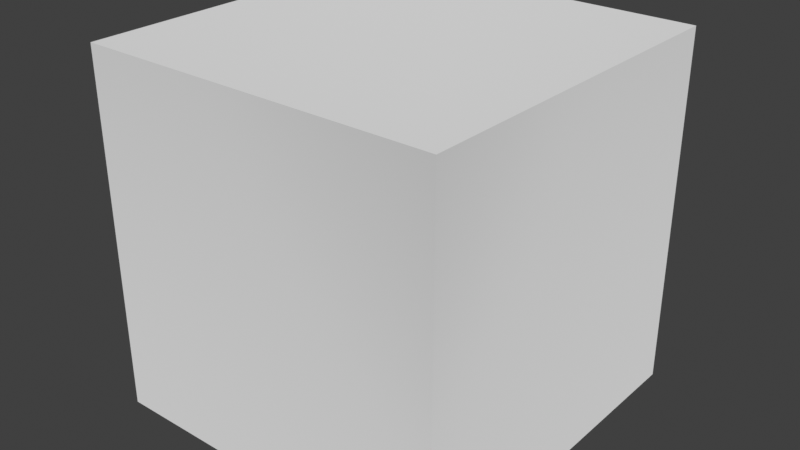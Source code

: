 # Source: Titanfall_2_Shader.blend  (saved by Blender 3.6.11; exported with 4.5.12 LTS)
import bpy
from mathutils import Matrix  # noqa: F401  (used for matrix-valued properties, if any)

bpy.ops.wm.read_factory_settings(use_empty=True)
scene = bpy.context.scene
scene.name = 'Scene'

# ---- collections
col_collection = bpy.data.collections.new('Collection'); scene.collection.children.link(col_collection)

# ---- materials (node trees are filled in below, after node groups)
mat_titanfall_2_shader = bpy.data.materials.new('Titanfall 2 Shader')
mat_titanfall_2_shader.alpha_threshold = 0.0
mat_titanfall_2_shader.line_color = (0.0, 0.0, 0.0, 1.0)

# ---- node groups
ng_raname_to_pilot_type_mesh_part = bpy.data.node_groups.new('RANAME TO PILOT TYPE MESH PART', 'ShaderNodeTree')
_s = ng_raname_to_pilot_type_mesh_part.interface.new_socket(name='Base Diffuse', in_out='OUTPUT', socket_type='NodeSocketColor')
_s = ng_raname_to_pilot_type_mesh_part.interface.new_socket(name='Camo Diffuse', in_out='OUTPUT', socket_type='NodeSocketColor')
_s.default_value = (0.0, 0.0, 0.0, 0.0)
_s = ng_raname_to_pilot_type_mesh_part.interface.new_socket(name='Camo', in_out='INPUT', socket_type='NodeSocketColor')
_N = ng_raname_to_pilot_type_mesh_part.nodes; _L = ng_raname_to_pilot_type_mesh_part.links
n0 = _N.new('ShaderNodeSeparateColor'); n0.name = 'Separate RGB'; n0.location = (-145, 187)
n0.label = 'Mask'
n0.hide = True
n1 = _N.new('ShaderNodeTexImage'); n1.name = 'Image Texture.001'; n1.location = (-473, 16)
n1.label = 'CamoDiffuse'
n2 = _N.new('ShaderNodeTexImage'); n2.name = 'Image Texture'; n2.location = (-475, 225)
n2.label = 'Dyemask(R)'
n3 = _N.new('ShaderNodeTexImage'); n3.name = 'Image Texture.002'; n3.location = (-475, 436)
n3.label = 'Diffuse'
n4 = _N.new('NodeGroupOutput'); n4.name = 'Group Output'; n4.location = (800, 0)
n5 = _N.new('ShaderNodeMix'); n5.name = 'Mix.002'; n5.location = (249, -197)
n5.hide = True
n5.data_type = 'RGBA'
n5.blend_type = 'MULTIPLY'
n6 = _N.new('NodeGroupInput'); n6.name = 'Group Input'; n6.location = (-478, -408)
_L.new(n2.outputs[0], n0.inputs[0])
_L.new(n6.outputs[0], n5.inputs[7])
_L.new(n0.outputs[0], n5.inputs[0])
_L.new(n5.outputs[2], n4.inputs[1])
_L.new(n1.outputs[0], n5.inputs[6])
_L.new(n3.outputs[0], n4.inputs[0])
n4.is_active_output = True
ng_normal_fix = bpy.data.node_groups.new('Normal Fix', 'ShaderNodeTree')
_s = ng_normal_fix.interface.new_socket(name='Image', in_out='OUTPUT', socket_type='NodeSocketColor')
_s.default_value = (0.0, 0.0, 0.0, 0.0)
_s = ng_normal_fix.interface.new_socket(name='Image', in_out='INPUT', socket_type='NodeSocketColor')
_s.default_value = (0.8, 0.8, 0.8, 1.0)
_N = ng_normal_fix.nodes; _L = ng_normal_fix.links
n0 = _N.new('NodeFrame'); n0.name = 'Frame'; n0.location = (-678, -654)
n0.label = 'By Bowl'
n0.width = 150
n1 = _N.new('NodeGroupInput'); n1.name = 'Group Input'; n1.location = (-1088, -11)
n2 = _N.new('ShaderNodeSeparateColor'); n2.name = 'Separate RGB.001'; n2.location = (-910, 20)
n3 = _N.new('ShaderNodeMath'); n3.name = 'Math.003'; n3.location = (-680, -12)
n3.hide = True
n3.operation = 'MULTIPLY_ADD'
n3.inputs[1].default_value = 2.0
n3.inputs[2].default_value = -1.0
n4 = _N.new('ShaderNodeMath'); n4.name = 'Math.002'; n4.location = (-708, -81)
n4.hide = True
n4.operation = 'MULTIPLY_ADD'
n4.inputs[1].default_value = 2.0
n4.inputs[2].default_value = -1.0
n5 = _N.new('ShaderNodeMath'); n5.name = 'Math.005'; n5.location = (-316, -93)
n5.operation = 'MULTIPLY_ADD'
n6 = _N.new('ShaderNodeMath'); n6.name = 'Math.004'; n6.location = (-557, -168)
n6.operation = 'MULTIPLY'
n6.inputs[2].default_value = -1.0
n7 = _N.new('ShaderNodeMath'); n7.name = 'Math.001'; n7.location = (-80, -142)
n7.operation = 'SUBTRACT'
n7.inputs[0].default_value = 1.0
n8 = _N.new('ShaderNodeMath'); n8.name = 'Math.006'; n8.location = (113, -135)
n8.operation = 'SQRT'
n9 = _N.new('ShaderNodeCombineXYZ'); n9.name = 'Combine XYZ'; n9.location = (372, 27)
n10 = _N.new('NodeGroupOutput'); n10.name = 'Group Output'; n10.location = (1260, 25)
n11 = _N.new('ShaderNodeVectorMath'); n11.name = 'Vector Math'; n11.location = (572, 46)
n11.operation = 'NORMALIZE'
n12 = _N.new('ShaderNodeMix'); n12.name = 'Mix'; n12.location = (820, 67)
n12.data_type = 'RGBA'
n12.blend_type = 'ADD'
n12.inputs[0].default_value = 1.0
n12.inputs[7].default_value = (1.0, 1.0, 1.0, 1.0)
n13 = _N.new('ShaderNodeMix'); n13.name = 'Mix.001'; n13.location = (1040, 67)
n13.data_type = 'RGBA'
n13.blend_type = 'DIVIDE'
n13.inputs[0].default_value = 1.0
n13.inputs[7].default_value = (2.0, 2.0, 2.0, 1.0)
n14 = _N.new('ShaderNodeMath'); n14.name = 'Math'; n14.location = (-302, -54)
n14.hide = True
n14.operation = 'MULTIPLY'
n14.inputs[1].default_value = -1.0
_L.new(n1.outputs[0], n2.inputs[0])
_L.new(n2.outputs[1], n4.inputs[0])
_L.new(n2.outputs[0], n3.inputs[0])
_L.new(n4.outputs[0], n6.inputs[0])
_L.new(n4.outputs[0], n6.inputs[1])
_L.new(n3.outputs[0], n5.inputs[0])
_L.new(n3.outputs[0], n5.inputs[1])
_L.new(n6.outputs[0], n5.inputs[2])
_L.new(n5.outputs[0], n7.inputs[1])
_L.new(n7.outputs[0], n8.inputs[0])
_L.new(n3.outputs[0], n9.inputs[0])
_L.new(n14.outputs[0], n9.inputs[1])
_L.new(n8.outputs[0], n9.inputs[2])
_L.new(n13.outputs[2], n10.inputs[0])
_L.new(n9.outputs[0], n11.inputs[0])
_L.new(n11.outputs[0], n12.inputs[6])
_L.new(n12.outputs[2], n13.inputs[6])
_L.new(n4.outputs[0], n14.inputs[0])
n10.is_active_output = True
ng_diffuse = bpy.data.node_groups.new('Diffuse', 'ShaderNodeTree')
_s = ng_diffuse.interface.new_socket(name='Diffuse', in_out='OUTPUT', socket_type='NodeSocketColor')
_s.default_value = (0.0, 0.0, 0.0, 0.0)
_s = ng_diffuse.interface.new_socket(name='Use Camo(0/1)?', in_out='INPUT', socket_type='NodeSocketFloat')
_s.subtype = 'FACTOR'
_s.default_value = 0.5
_s.min_value = 0.0
_s.max_value = 1.0
_s = ng_diffuse.interface.new_socket(name='Camo', in_out='INPUT', socket_type='NodeSocketColor')
_s.default_value = (1.0, 1.0, 1.0, 1.0)
_N = ng_diffuse.nodes; _L = ng_diffuse.links
n0 = _N.new('NodeGroupOutput'); n0.name = 'Group Output'; n0.location = (412, 0)
n1 = _N.new('ShaderNodeMix'); n1.name = 'Mix'; n1.location = (222, 116)
n1.data_type = 'RGBA'
n2 = _N.new('NodeGroupInput'); n2.name = 'Group Input'; n2.location = (-569, -6)
n3 = _N.new('ShaderNodeGroup'); n3.name = 'Group.002'; n3.location = (-232, -71)
n3.width = 335
n3.node_tree = ng_raname_to_pilot_type_mesh_part
_L.new(n3.outputs[0], n1.inputs[6])
_L.new(n2.outputs[0], n1.inputs[0])
_L.new(n3.outputs[1], n1.inputs[7])
_L.new(n2.outputs[1], n3.inputs[0])
_L.new(n1.outputs[2], n0.inputs[0])
n0.is_active_output = True
ng_diffuse_2 = bpy.data.node_groups.new('Diffuse 2', 'ShaderNodeTree')
_s = ng_diffuse_2.interface.new_socket(name='Diffuse', in_out='OUTPUT', socket_type='NodeSocketColor')
_s.default_value = (0.0, 0.0, 0.0, 0.0)
_s = ng_diffuse_2.interface.new_socket(name='Use Camo(0/1)?', in_out='INPUT', socket_type='NodeSocketFloat')
_s.subtype = 'FACTOR'
_s.default_value = 0.5
_s.min_value = 0.0
_s.max_value = 1.0
_s = ng_diffuse_2.interface.new_socket(name='Diffuse', in_out='INPUT', socket_type='NodeSocketColor')
_s.default_value = (0.5, 0.5, 0.5, 1.0)
_s = ng_diffuse_2.interface.new_socket(name='Mask (If using Camo)', in_out='INPUT', socket_type='NodeSocketColor')
_s.default_value = (0.8, 0.8, 0.8, 1.0)
_s = ng_diffuse_2.interface.new_socket(name='Camo Diffuse', in_out='INPUT', socket_type='NodeSocketColor')
_s.default_value = (0.5, 0.5, 0.5, 1.0)
_s = ng_diffuse_2.interface.new_socket(name='Camo', in_out='INPUT', socket_type='NodeSocketColor')
_s.default_value = (1.0, 1.0, 1.0, 1.0)
_N = ng_diffuse_2.nodes; _L = ng_diffuse_2.links
n0 = _N.new('NodeGroupOutput'); n0.name = 'Group Output'; n0.location = (412, 0)
n1 = _N.new('ShaderNodeMix'); n1.name = 'Mix'; n1.location = (222, 116)
n1.data_type = 'RGBA'
n2 = _N.new('ShaderNodeSeparateColor'); n2.name = 'Separate RGB'; n2.location = (-240, -135)
n2.label = 'Mask'
n2.hide = True
n3 = _N.new('ShaderNodeMix'); n3.name = 'Mix.002'; n3.location = (7, -194)
n3.hide = True
n3.data_type = 'RGBA'
n3.blend_type = 'MULTIPLY'
n4 = _N.new('NodeGroupInput'); n4.name = 'Group Input'; n4.location = (-1076, -108)
_L.new(n4.outputs[0], n1.inputs[0])
_L.new(n1.outputs[2], n0.inputs[0])
_L.new(n2.outputs[0], n3.inputs[0])
_L.new(n4.outputs[4], n3.inputs[7])
_L.new(n4.outputs[1], n1.inputs[6])
_L.new(n4.outputs[2], n2.inputs[0])
_L.new(n4.outputs[3], n3.inputs[6])
_L.new(n3.outputs[2], n1.inputs[7])
n0.is_active_output = True
ng_titanfall_2_shader_v1_3 = bpy.data.node_groups.new('Titanfall 2 Shader v1.3', 'ShaderNodeTree')
_s = ng_titanfall_2_shader_v1_3.interface.new_socket(name='Shader', in_out='OUTPUT', socket_type='NodeSocketShader')
_s = ng_titanfall_2_shader_v1_3.interface.new_socket(name='Diffuse', in_out='INPUT', socket_type='NodeSocketColor')
_s = ng_titanfall_2_shader_v1_3.interface.new_socket(name='Glossiness', in_out='INPUT', socket_type='NodeSocketColor')
_s = ng_titanfall_2_shader_v1_3.interface.new_socket(name='Roughness Power', in_out='INPUT', socket_type='NodeSocketFloat')
_s.default_value = 1.0
_s.min_value = -100.0
_s.max_value = 100.0
_s = ng_titanfall_2_shader_v1_3.interface.new_socket(name='Roughness Levels', in_out='INPUT', socket_type='NodeSocketFloat')
_s.default_value = 1.0
_s.min_value = -100.0
_s.max_value = 100.0
_s = ng_titanfall_2_shader_v1_3.interface.new_socket(name='Specular', in_out='INPUT', socket_type='NodeSocketColor')
_s.default_value = (0.08, 0.08, 0.08, 1.0)
_s = ng_titanfall_2_shader_v1_3.interface.new_socket(name='Normal Map', in_out='INPUT', socket_type='NodeSocketColor')
_s.default_value = (0.4972, 0.4995, 0.0, 1.0)
_s = ng_titanfall_2_shader_v1_3.interface.new_socket(name='Strength', in_out='INPUT', socket_type='NodeSocketFloat')
_s.default_value = 1.0
_s.min_value = 0.0
_s.max_value = 10.0
_s = ng_titanfall_2_shader_v1_3.interface.new_socket(name='Ambient Occlusion', in_out='INPUT', socket_type='NodeSocketColor')
_s.default_value = (1.0, 1.0, 1.0, 1.0)
_s = ng_titanfall_2_shader_v1_3.interface.new_socket(name='Cavity', in_out='INPUT', socket_type='NodeSocketColor')
_s.default_value = (1.0, 1.0, 1.0, 1.0)
_s = ng_titanfall_2_shader_v1_3.interface.new_socket(name='Specular Strength', in_out='INPUT', socket_type='NodeSocketFloat')
_s.subtype = 'FACTOR'
_s.min_value = 0.0
_s.max_value = 1.0
_s = ng_titanfall_2_shader_v1_3.interface.new_socket(name='Emission Color', in_out='INPUT', socket_type='NodeSocketColor')
_s.default_value = (0.0, 0.3005, 1.0, 1.0)
_s = ng_titanfall_2_shader_v1_3.interface.new_socket(name='Emission Texture', in_out='INPUT', socket_type='NodeSocketColor')
_s = ng_titanfall_2_shader_v1_3.interface.new_socket(name='Emission Strength', in_out='INPUT', socket_type='NodeSocketFloat')
_s.default_value = 5.0
_s.min_value = 0.0
_N = ng_titanfall_2_shader_v1_3.nodes; _L = ng_titanfall_2_shader_v1_3.links
n0 = _N.new('NodeReroute'); n0.name = 'Reroute.061'; n0.location = (-557, -224)
n0.width = 16
n0.socket_idname = 'NodeSocketVector'
n1 = _N.new('NodeReroute'); n1.name = 'Reroute.106'; n1.location = (-556, 101)
n1.width = 16
n1.socket_idname = 'NodeSocketVector'
n2 = _N.new('NodeReroute'); n2.name = 'Reroute.107'; n2.location = (-556, 145)
n2.width = 16
n2.socket_idname = 'NodeSocketFloat'
n3 = _N.new('NodeReroute'); n3.name = 'Reroute.054'; n3.location = (-449, -149)
n3.width = 16
n3.socket_idname = 'NodeSocketVector'
n4 = _N.new('NodeReroute'); n4.name = 'Reroute.052'; n4.location = (-449, -222)
n4.width = 16
n4.socket_idname = 'NodeSocketVector'
n5 = _N.new('NodeReroute'); n5.name = 'Reroute.051'; n5.location = (-476, -67)
n5.width = 16
n5.socket_idname = 'NodeSocketFloat'
n6 = _N.new('NodeReroute'); n6.name = 'Reroute.109'; n6.location = (-396, -104)
n6.width = 16
n7 = _N.new('NodeReroute'); n7.name = 'Reroute.098'; n7.location = (1061, 232)
n7.width = 16
n8 = _N.new('NodeReroute'); n8.name = 'Reroute.095'; n8.location = (1061, 145)
n8.width = 16
n8.socket_idname = 'NodeSocketFloat'
n9 = _N.new('NodeReroute'); n9.name = 'Reroute.093'; n9.location = (1061, 101)
n9.width = 16
n9.socket_idname = 'NodeSocketVector'
n10 = _N.new('NodeReroute'); n10.name = 'Reroute.053'; n10.location = (-476, -586)
n10.width = 16
n10.socket_idname = 'NodeSocketFloat'
n11 = _N.new('NodeReroute'); n11.name = 'Reroute.055'; n11.location = (-449, -502)
n11.width = 16
n11.socket_idname = 'NodeSocketVector'
n12 = _N.new('NodeReroute'); n12.name = 'Reroute.013'; n12.location = (1314, -27)
n12.label = 'Diff'
n12.width = 16
n13 = _N.new('NodeReroute'); n13.name = 'Reroute.014'; n13.location = (1316, -83)
n13.label = 'rough'
n13.width = 16
n13.socket_idname = 'NodeSocketFloat'
n14 = _N.new('NodeReroute'); n14.name = 'Reroute.015'; n14.location = (1317, -117)
n14.label = 'Norm'
n14.width = 16
n14.socket_idname = 'NodeSocketVector'
n15 = _N.new('NodeReroute'); n15.name = 'Reroute.101'; n15.location = (1309, -207)
n15.label = 'Out'
n15.width = 16
n15.socket_idname = 'NodeSocketShader'
n16 = _N.new('ShaderNodeMath'); n16.name = 'Math.001'; n16.location = (-1134, -23)
n16.label = '1-x'
n16.hide = True
n16.operation = 'SUBTRACT'
n16.inputs[0].default_value = 1.0
n17 = _N.new('ShaderNodeMath'); n17.name = 'Math.009'; n17.location = (-1136, -90)
n17.hide = True
n17.operation = 'MULTIPLY'
n17.use_clamp = True
n18 = _N.new('ShaderNodeMath'); n18.name = 'Math.008'; n18.location = (-1135, -58)
n18.hide = True
n18.operation = 'POWER'
n19 = _N.new('NodeReroute'); n19.name = 'Reroute.005'; n19.location = (-1301, -43)
n19.label = 'Gloss'
n19.width = 16
n20 = _N.new('NodeReroute'); n20.name = 'Reroute.006'; n20.location = (-1298, -78)
n20.label = 'Pow'
n20.width = 16
n20.socket_idname = 'NodeSocketFloat'
n21 = _N.new('NodeReroute'); n21.name = 'Reroute.007'; n21.location = (-1298, -111)
n21.label = 'Lvl'
n21.width = 16
n21.socket_idname = 'NodeSocketFloat'
n22 = _N.new('NodeReroute'); n22.name = 'Reroute.010'; n22.location = (-120, -307)
n22.label = 'Spec'
n22.width = 16
n23 = _N.new('NodeReroute'); n23.name = 'Reroute.009'; n23.location = (-111, -352)
n23.label = 'Cav'
n23.width = 16
n24 = _N.new('ShaderNodeBsdfDiffuse'); n24.name = 'Diffuse BSDF.001'; n24.location = (-212, -44)
n25 = _N.new('ShaderNodeEmission'); n25.name = 'Emission.001'; n25.location = (826, -465)
n25.hide = True
n26 = _N.new('ShaderNodeMath'); n26.name = 'Math.007'; n26.location = (826, -505)
n26.hide = True
n26.operation = 'MULTIPLY'
n26.inputs[2].default_value = -0.23
n27 = _N.new('NodeReroute'); n27.name = 'Reroute.016'; n27.location = (743, -474)
n27.label = 'eCol'
n27.width = 16
n28 = _N.new('NodeReroute'); n28.name = 'Reroute.018'; n28.location = (745, -503)
n28.label = 'eTex'
n28.width = 16
n29 = _N.new('NodeReroute'); n29.name = 'Reroute.017'; n29.location = (746, -523)
n29.label = 'eStr'
n29.width = 16
n29.socket_idname = 'NodeSocketFloat'
n30 = _N.new('NodeReroute'); n30.name = 'Reroute.012'; n30.location = (-36, -473)
n30.label = 'fresnel control'
n30.width = 16
n30.socket_idname = 'NodeSocketFloatFactor'
n31 = _N.new('NodeReroute'); n31.name = 'Reroute.011'; n31.location = (-140, -392)
n31.label = 'AO'
n31.width = 16
n32 = _N.new('ShaderNodeGroup'); n32.name = 'Group.002'; n32.location = (-961, -232)
n32.hide = True
n32.node_tree = ng_normal_fix
n33 = _N.new('ShaderNodeNormalMap'); n33.name = 'Normal Map.001'; n33.location = (-961, -272)
n33.width = 140
n33.hide = True
n34 = _N.new('ShaderNodeLayerWeight'); n34.name = 'Layer Weight'; n34.location = (-297, -483)
n34.hide = True
n35 = _N.new('ShaderNodeMath'); n35.name = 'Math.002'; n35.location = (-72, -398)
n35.hide = True
n35.operation = 'SUBTRACT'
n35.inputs[0].default_value = 1.0
n36 = _N.new('ShaderNodeMix'); n36.name = 'Mix.006'; n36.location = (-78, -354)
n36.hide = True
n36.data_type = 'RGBA'
n36.blend_type = 'MULTIPLY'
n37 = _N.new('ShaderNodeBsdfPrincipled'); n37.name = 'Principled BSDF'; n37.location = (116, -269)
n37.distribution = 'GGX'
n37.subsurface_method = 'RANDOM_WALK_SKIN'
n37.inputs[1].default_value = 1.0
n37.inputs[3].default_value = 1.45
n37.inputs[27].default_value = (0.0, 0.0, 0.0, 1.0)
n37.inputs[28].default_value = 1.0
n38 = _N.new('NodeReroute'); n38.name = 'Reroute.102'; n38.location = (-396, 232)
n38.width = 16
n39 = _N.new('NodeGroupInput'); n39.name = 'Group Input.004'; n39.location = (515, -441)
n40 = _N.new('NodeGroupOutput'); n40.name = 'Group Output'; n40.location = (1522, 0)
n41 = _N.new('NodeGroupInput'); n41.name = 'Group Input.002'; n41.location = (-1181, -211)
n42 = _N.new('NodeGroupInput'); n42.name = 'Group Input.001'; n42.location = (-1651, -27)
n43 = _N.new('NodeGroupInput'); n43.name = 'Group Input'; n43.location = (-596, 262)
n44 = _N.new('NodeGroupInput'); n44.name = 'Group Input.003'; n44.location = (-386, -285)
n45 = _N.new('ShaderNodeAddShader'); n45.name = 'Add Shader.003'; n45.location = (1113, -206)
n45.hide = True
n46 = _N.new('ShaderNodeMix'); n46.name = 'Mix.005'; n46.location = (-76, -308)
n46.hide = True
n46.data_type = 'RGBA'
n46.blend_type = 'MULTIPLY'
n46.inputs[0].default_value = 1.0
n47 = _N.new('ShaderNodeMixShader'); n47.name = 'Mix Shader'; n47.location = (875, -114)
n48 = _N.new('NodeGroupInput'); n48.name = 'Group Input.005'; n48.location = (484, -128)
n49 = _N.new('ShaderNodeMix'); n49.name = 'Mix.007'; n49.location = (668, -165)
n49.hide = True
n49.data_type = 'RGBA'
n49.blend_type = 'MULTIPLY'
n49.inputs[0].default_value = 1.0
n50 = _N.new('ShaderNodeAddShader'); n50.name = 'Add Shader.002'; n50.location = (471, -225)
n50.hide = True
n51 = _N.new('ShaderNodeGroup'); n51.name = 'Group'; n51.location = (-318, 472)
n51.node_tree = ng_diffuse
n51.inputs[0].default_value = 0.5
n51.inputs[1].default_value = (1.0, 1.0, 1.0, 1.0)
n52 = _N.new('ShaderNodeGroup'); n52.name = 'Group.001'; n52.location = (-78, 495)
n52.node_tree = ng_diffuse_2
n52.inputs[0].default_value = 0.5
n52.inputs[1].default_value = (0.5, 0.5, 0.5, 1.0)
n52.inputs[2].default_value = (0.8, 0.8, 0.8, 1.0)
n52.inputs[3].default_value = (0.5, 0.5, 0.5, 1.0)
n52.inputs[4].default_value = (1.0, 1.0, 1.0, 1.0)
_L.new(n6.outputs[0], n24.inputs[0])
_L.new(n18.outputs[0], n17.inputs[0])
_L.new(n2.outputs[0], n8.inputs[0])
_L.new(n30.outputs[0], n37.inputs[13])
_L.new(n5.outputs[0], n24.inputs[1])
_L.new(n47.outputs[0], n45.inputs[0])
_L.new(n17.outputs[0], n2.inputs[0])
_L.new(n31.outputs[0], n36.inputs[7])
_L.new(n45.outputs[0], n15.inputs[0])
_L.new(n8.outputs[0], n13.inputs[0])
_L.new(n35.outputs[0], n36.inputs[0])
_L.new(n11.outputs[0], n34.inputs[1])
_L.new(n37.outputs[0], n50.inputs[1])
_L.new(n20.outputs[0], n18.inputs[1])
_L.new(n28.outputs[0], n26.inputs[0])
_L.new(n4.outputs[0], n3.inputs[0])
_L.new(n33.outputs[0], n0.inputs[0])
_L.new(n0.outputs[0], n4.inputs[0])
_L.new(n23.outputs[0], n46.inputs[7])
_L.new(n1.outputs[0], n9.inputs[0])
_L.new(n22.outputs[0], n46.inputs[6])
_L.new(n3.outputs[0], n24.inputs[2])
_L.new(n7.outputs[0], n12.inputs[0])
_L.new(n16.outputs[0], n18.inputs[0])
_L.new(n32.outputs[0], n33.inputs[1])
_L.new(n0.outputs[0], n1.inputs[0])
_L.new(n11.outputs[0], n37.inputs[5])
_L.new(n10.outputs[0], n37.inputs[2])
_L.new(n26.outputs[0], n25.inputs[1])
_L.new(n9.outputs[0], n14.inputs[0])
_L.new(n25.outputs[0], n45.inputs[1])
_L.new(n34.outputs[0], n35.inputs[1])
_L.new(n29.outputs[0], n26.inputs[1])
_L.new(n38.outputs[0], n6.inputs[0])
_L.new(n46.outputs[2], n36.inputs[6])
_L.new(n27.outputs[0], n25.inputs[0])
_L.new(n5.outputs[0], n10.inputs[0])
_L.new(n41.outputs[5], n32.inputs[0])
_L.new(n17.outputs[0], n5.inputs[0])
_L.new(n24.outputs[0], n50.inputs[0])
_L.new(n21.outputs[0], n17.inputs[1])
_L.new(n38.outputs[0], n7.inputs[0])
_L.new(n4.outputs[0], n11.inputs[0])
_L.new(n36.outputs[2], n37.inputs[0])
_L.new(n19.outputs[0], n16.inputs[1])
_L.new(n15.outputs[0], n40.inputs[0])
_L.new(n42.outputs[1], n19.inputs[0])
_L.new(n42.outputs[2], n20.inputs[0])
_L.new(n42.outputs[3], n21.inputs[0])
_L.new(n41.outputs[6], n33.inputs[0])
_L.new(n44.outputs[4], n22.inputs[0])
_L.new(n44.outputs[7], n31.inputs[0])
_L.new(n44.outputs[8], n23.inputs[0])
_L.new(n44.outputs[9], n30.inputs[0])
_L.new(n43.outputs[0], n38.inputs[0])
_L.new(n39.outputs[10], n27.inputs[0])
_L.new(n39.outputs[11], n28.inputs[0])
_L.new(n39.outputs[12], n29.inputs[0])
_L.new(n50.outputs[0], n47.inputs[2])
_L.new(n48.outputs[7], n49.inputs[6])
_L.new(n48.outputs[8], n49.inputs[7])
_L.new(n49.outputs[2], n47.inputs[0])
n40.is_active_output = True
ng_geometry_nodes = bpy.data.node_groups.new('Geometry Nodes', 'GeometryNodeTree')
_s = ng_geometry_nodes.interface.new_socket(name='Geometry', in_out='OUTPUT', socket_type='NodeSocketGeometry')
_s = ng_geometry_nodes.interface.new_socket(name='Geometry', in_out='INPUT', socket_type='NodeSocketGeometry')
ng_geometry_nodes.is_modifier = True
_N = ng_geometry_nodes.nodes; _L = ng_geometry_nodes.links
n0 = _N.new('NodeGroupInput'); n0.name = 'Group Input'; n0.location = (-340, 0)
n1 = _N.new('NodeGroupOutput'); n1.name = 'Group Output'; n1.location = (200, 0)
_L.new(n0.outputs[0], n1.inputs[0])
n1.is_active_output = True

# ---- material node trees
mat_titanfall_2_shader.use_nodes = True; mat_titanfall_2_shader.node_tree.nodes.clear()
_N = mat_titanfall_2_shader.node_tree.nodes; _L = mat_titanfall_2_shader.node_tree.links
n0 = _N.new('ShaderNodeOutputMaterial'); n0.name = 'Material Output'; n0.location = (1620, -17)
n1 = _N.new('ShaderNodeGroup'); n1.name = 'Group'; n1.location = (-2215, 1688)
n1.width = 199
n1.node_tree = ng_raname_to_pilot_type_mesh_part
n1.inputs[0].default_value = (0.0, 0.0, 0.0, 1.0)
n2 = _N.new('ShaderNodeGroup'); n2.name = 'Group.003'; n2.location = (1240, -36)
n2.width = 209
n2.node_tree = ng_titanfall_2_shader_v1_3
n2.inputs[1].default_value = (0.0, 0.0, 0.0, 1.0)
n2.inputs[2].default_value = 1.0
n2.inputs[3].default_value = 1.0
n2.inputs[4].default_value = (0.08, 0.08, 0.08, 1.0)
n2.inputs[5].default_value = (0.4972, 0.4995, 0.0, 1.0)
n2.inputs[6].default_value = 1.0
n2.inputs[7].default_value = (1.0, 1.0, 1.0, 1.0)
n2.inputs[8].default_value = (1.0, 1.0, 1.0, 1.0)
n2.inputs[9].default_value = 0.0
n2.inputs[10].default_value = (0.0, 0.3005, 1.0, 1.0)
n2.inputs[11].default_value = (0.0, 0.0, 0.0, 1.0)
n2.inputs[12].default_value = 5.0
n3 = _N.new('ShaderNodeGroup'); n3.name = 'Group.005'; n3.location = (766, -78)
n3.width = 199
n3.node_tree = ng_diffuse_2
n3.inputs[0].default_value = 0.0
n3.inputs[1].default_value = (0.5, 0.5, 0.5, 1.0)
n3.inputs[2].default_value = (0.0, 0.0, 0.0, 1.0)
n3.inputs[3].default_value = (0.0, 0.0, 0.0, 1.0)
n3.inputs[4].default_value = (1.0, 1.0, 1.0, 1.0)
_L.new(n2.outputs[0], n0.inputs[0])
_L.new(n3.outputs[0], n2.inputs[0])
n0.is_active_output = True

# ---- world
world_world = bpy.data.worlds.new('World'); scene.world = world_world
world_world.use_nodes = True; world_world.node_tree.nodes.clear()
_N = world_world.node_tree.nodes; _L = world_world.node_tree.links
n0 = _N.new('ShaderNodeOutputWorld'); n0.name = 'World Output'; n0.location = (300, 300)
n1 = _N.new('ShaderNodeBackground'); n1.name = 'Background'; n1.location = (10, 300)
n1.inputs[0].default_value = (0.05088, 0.05088, 0.05088, 1.0)
_L.new(n1.outputs[0], n0.inputs[0])
n0.is_active_output = True
world_world.color = (0.05088, 0.05088, 0.05088)
world_world.use_sun_shadow = False
world_world.sun_shadow_jitter_overblur = 0.0

# ---- meshes
me_cube = bpy.data.meshes.new('Cube')
me_cube.from_pydata([(1.0, 1.0, 1.0), (1.0, 1.0, -1.0), (1.0, -1.0, 1.0), (1.0, -1.0, -1.0), (-1.0, 1.0, 1.0), (-1.0, 1.0, -1.0), (-1.0, -1.0, 1.0), (-1.0, -1.0, -1.0)], [], [(0, 4, 6, 2), (3, 2, 6, 7), (7, 6, 4, 5), (5, 1, 3, 7), (1, 0, 2, 3), (5, 4, 0, 1)])
_uv = me_cube.uv_layers.new(name='UVMap')
_uv.uv.foreach_set('vector', [0.625, 0.5, 0.875, 0.5, 0.875, 0.75, 0.625, 0.75, 0.375, 0.75, 0.625, 0.75, 0.625, 1.0, 0.375, 1.0, 0.375, 0.0, 0.625, 0.0, 0.625, 0.25, 0.375, 0.25, 0.125, 0.5, 0.375, 0.5, 0.375, 0.75, 0.125, 0.75, 0.375, 0.5, 0.625, 0.5, 0.625, 0.75, 0.375, 0.75, 0.375, 0.25, 0.625, 0.25, 0.625, 0.5, 0.375, 0.5])
me_cube.materials.append(mat_titanfall_2_shader)
me_cube.use_remesh_preserve_volume = False
me_cube.use_remesh_preserve_attributes = False
me_cube.use_mirror_vertex_groups = False
me_cube.update()

# ---- objects
ob_cube = bpy.data.objects.new('Cube', me_cube)

# ---- transforms, parenting, visibility, modifiers, constraints
ob_cube.location = (0.0, 0.0, 0.0)
ob_cube.lock_rotations_4d = False
ob_cube.empty_display_type = 'ARROWS'
ob_cube.lineart.crease_threshold = 0.0
_m = ob_cube.modifiers.new('GeometryNodes', 'NODES')
_m.node_group = ng_geometry_nodes

# ---- collection membership
col_collection.objects.link(ob_cube)

# ---- scene / render settings (as saved in the file)
scene.frame_start = 1; scene.frame_end = 250; scene.frame_set(1)
scene.render.engine = 'CYCLES'
scene.render.use_motion_blur = True
scene.render.motion_blur_shutter = 0.3
scene.cycles.sampling_pattern = 'TABULATED_SOBOL'
scene.cycles.use_light_tree = False
scene.cycles.tile_size = 256
scene.view_settings.view_transform = 'Standard'
bpy.context.view_layer.update()

# ---- added for rendering (the .blend has no active camera and no usable light): camera, sun
cam_auto = bpy.data.cameras.new('AutoCamera')
cam_auto.lens = 50.0
cam_auto.sensor_width = 36.0
cam_auto.clip_end = 1000.0
ob_auto_camera = bpy.data.objects.new('AutoCamera', cam_auto)
scene.collection.objects.link(ob_auto_camera)
ob_auto_camera.location = (3.20507, -3.84609, 2.56406)
ob_auto_camera.rotation_euler = (1.09748, -7.21219e-08, 0.694738)
scene.camera = ob_auto_camera
light_auto_sun = bpy.data.lights.new('AutoSun', 'SUN')
light_auto_sun.energy = 3.0
light_auto_sun.angle = 0.0523599
ob_auto_sun = bpy.data.objects.new('AutoSun', light_auto_sun)
scene.collection.objects.link(ob_auto_sun)
ob_auto_sun.rotation_euler = (0.872665, 0.174533, 0.523599)
bpy.context.view_layer.update()
